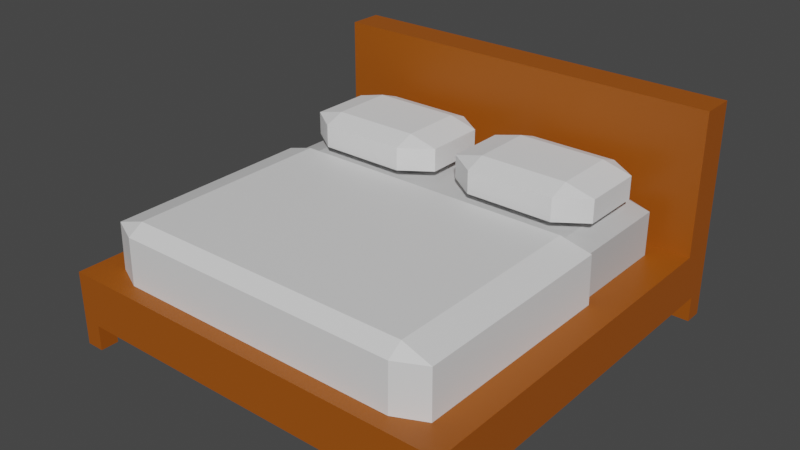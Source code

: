 # Source: bed.blend  (saved by Blender 3.6.11; exported with 4.5.12 LTS)
import bpy
from mathutils import Matrix  # noqa: F401  (used for matrix-valued properties, if any)

bpy.ops.wm.read_factory_settings(use_empty=True)
scene = bpy.context.scene
scene.name = 'Scene'

# ---- collections
col_collection = bpy.data.collections.new('Collection'); scene.collection.children.link(col_collection)

# ---- materials (node trees are filled in below, after node groups)
mat_material_001 = bpy.data.materials.new('Material.001')
mat_material_001.use_transparent_shadow = False
mat_material = bpy.data.materials.new('Material')
mat_material.alpha_threshold = 0.0
mat_material.use_transparent_shadow = False
mat_material.roughness = 0.5
mat_material.line_color = (0.0, 0.0, 0.0, 1.0)
mat_pillow = bpy.data.materials.new('Pillow')
mat_pillow.use_transparent_shadow = False

# ---- material node trees
mat_material_001.use_nodes = True; mat_material_001.node_tree.nodes.clear()
_N = mat_material_001.node_tree.nodes; _L = mat_material_001.node_tree.links
n0 = _N.new('ShaderNodeBsdfPrincipled'); n0.name = 'Principled BSDF'; n0.location = (10, 300)
n0.distribution = 'GGX'
n0.subsurface_method = 'RANDOM_WALK_SKIN'
n0.inputs[0].default_value = (0.35, 0.08278, 0.002251, 1.0)
n0.inputs[3].default_value = 1.45
n0.inputs[27].default_value = (0.0, 0.0, 0.0, 1.0)
n0.inputs[28].default_value = 1.0
n1 = _N.new('ShaderNodeOutputMaterial'); n1.name = 'Material Output'; n1.location = (300, 300)
_L.new(n0.outputs[0], n1.inputs[0])
n1.is_active_output = True
mat_material.use_nodes = True; mat_material.node_tree.nodes.clear()
_N = mat_material.node_tree.nodes; _L = mat_material.node_tree.links
n0 = _N.new('ShaderNodeOutputMaterial'); n0.name = 'Material Output'; n0.location = (300, 300)
n1 = _N.new('ShaderNodeBsdfPrincipled'); n1.name = 'Principled BSDF'; n1.location = (10, 300)
n1.distribution = 'GGX'
n1.subsurface_method = 'RANDOM_WALK_SKIN'
n1.inputs[0].default_value = (0.5786, 0.5786, 0.5786, 1.0)
n1.inputs[3].default_value = 1.45
n1.inputs[27].default_value = (0.0, 0.0, 0.0, 1.0)
n1.inputs[28].default_value = 1.0
_L.new(n1.outputs[0], n0.inputs[0])
n0.is_active_output = True
mat_pillow.use_nodes = True; mat_pillow.node_tree.nodes.clear()
_N = mat_pillow.node_tree.nodes; _L = mat_pillow.node_tree.links
n0 = _N.new('ShaderNodeBsdfPrincipled'); n0.name = 'Principled BSDF'; n0.location = (10, 300)
n0.distribution = 'GGX'
n0.subsurface_method = 'RANDOM_WALK_SKIN'
n0.inputs[3].default_value = 1.45
n0.inputs[27].default_value = (0.0, 0.0, 0.0, 1.0)
n0.inputs[28].default_value = 1.0
n1 = _N.new('ShaderNodeOutputMaterial'); n1.name = 'Material Output'; n1.location = (300, 300)
_L.new(n0.outputs[0], n1.inputs[0])
n1.is_active_output = True

# ---- world
world_world = bpy.data.worlds.new('World'); scene.world = world_world
world_world.use_nodes = True; world_world.node_tree.nodes.clear()
_N = world_world.node_tree.nodes; _L = world_world.node_tree.links
n0 = _N.new('ShaderNodeOutputWorld'); n0.name = 'World Output'; n0.location = (300, 300)
n1 = _N.new('ShaderNodeBackground'); n1.name = 'Background'; n1.location = (10, 300)
n1.inputs[0].default_value = (0.05088, 0.05088, 0.05088, 1.0)
_L.new(n1.outputs[0], n0.inputs[0])
n0.is_active_output = True
world_world.color = (0.05088, 0.05088, 0.05088)
world_world.use_sun_shadow = False
world_world.sun_shadow_jitter_overblur = 0.0

# ---- meshes
me_cube_001 = bpy.data.meshes.new('Cube.001')
me_cube_001.from_pydata([(-2.523, -3.242, -1.0), (-2.773, -3.492, -0.3215), (-2.523, 1.804, -1.0), (-2.773, 2.054, -0.3215), (2.523, -3.242, -1.0), (2.773, -3.492, -0.3215), (2.523, 1.804, -1.0), (2.773, 2.054, -0.3215), (-2.773, 2.054, -1.0), (-2.773, -3.492, -1.0), (2.773, 2.054, -1.0), (2.773, -3.492, -1.0), (-2.523, 2.054, -1.0), (2.523, 2.054, -1.0), (2.773, 1.804, -1.0), (-2.773, 1.804, -1.0), (2.773, -3.242, -1.0), (-2.773, -3.243, -1.0), (-2.523, -3.492, -1.0), (2.523, -3.492, -1.0), (-2.773, -3.243, -1.352), (-2.773, -3.492, -1.352), (-2.523, 2.054, -1.352), (-2.773, 2.054, -1.352), (2.773, 1.804, -1.352), (2.773, 2.054, -1.352), (2.523, -3.492, -1.352), (2.773, -3.492, -1.352), (-2.523, 1.804, -1.352), (2.523, 2.054, -1.352), (2.523, 1.804, -1.352), (-2.773, 1.804, -1.352), (2.773, -3.242, -1.352), (2.523, -3.242, -1.352), (-2.523, -3.242, -1.352), (-2.523, -3.492, -1.352), (-2.773, 1.583, -0.3215), (2.773, 1.583, -0.3215), (-2.773, 1.583, 1.623), (-2.773, 2.054, 1.623), (2.773, 2.054, 1.623), (2.773, 1.583, 1.623)], [], [(9, 1, 36, 3, 8, 15, 17), (8, 3, 7, 10, 13, 12), (10, 7, 37, 5, 11, 16, 14), (11, 5, 1, 9, 18, 19), (2, 6, 4, 0), (7, 3, 39, 40), (24, 30, 29, 25), (4, 16, 32, 33), (12, 2, 28, 22), (0, 4, 19, 18), (16, 11, 27, 32), (28, 31, 23, 22), (13, 6, 2, 12), (35, 21, 20, 34), (15, 2, 0, 17), (16, 4, 6, 14), (19, 4, 33, 26), (10, 14, 24, 25), (26, 33, 32, 27), (13, 10, 25, 29), (9, 17, 20, 21), (6, 13, 29, 30), (17, 0, 34, 20), (18, 9, 21, 35), (11, 19, 26, 27), (14, 6, 30, 24), (0, 18, 35, 34), (15, 8, 23, 31), (8, 12, 22, 23), (2, 15, 31, 28), (40, 39, 38, 41), (37, 36, 1, 5), (37, 7, 40, 41), (3, 36, 38, 39), (36, 37, 41, 38)])
_uv = me_cube_001.uv_layers.new(name='UVMap')
_uv.uv.foreach_set('vector', [0.375, 0.0, 0.625, 0.0, 0.625, 0.2288, 0.625, 0.25, 0.375, 0.25, 0.375, 0.2388, 0.375, 0.01121, 0.375, 0.25, 0.625, 0.25, 0.625, 0.5, 0.375, 0.5, 0.375, 0.4888, 0.375, 0.2612, 0.375, 0.5, 0.625, 0.5, 0.625, 0.5212, 0.625, 0.75, 0.375, 0.75, 0.375, 0.7388, 0.375, 0.5112, 0.375, 0.75, 0.625, 0.75, 0.625, 1.0, 0.375, 1.0, 0.375, 0.9888, 0.375, 0.7612, 0.1362, 0.5112, 0.3638, 0.5112, 0.3638, 0.7388, 0.1362, 0.7388, 0.625, 0.5, 0.625, 0.25, 0.625, 0.25, 0.625, 0.5, 0.375, 0.5112, 0.3638, 0.5112, 0.3638, 0.5, 0.375, 0.5, 0.3638, 0.7388, 0.375, 0.7388, 0.375, 0.7388, 0.3638, 0.7388, 0.1362, 0.5, 0.1362, 0.5112, 0.1362, 0.5112, 0.1362, 0.5, 0.1362, 0.7388, 0.3638, 0.7388, 0.3638, 0.75, 0.1362, 0.75, 0.375, 0.7388, 0.375, 0.75, 0.375, 0.75, 0.375, 0.7388, 0.1362, 0.5112, 0.125, 0.5112, 0.125, 0.5, 0.1362, 0.5, 0.3638, 0.5, 0.3638, 0.5112, 0.1362, 0.5112, 0.1362, 0.5, 0.1362, 0.75, 0.125, 0.75, 0.125, 0.7388, 0.1362, 0.7388, 0.125, 0.5112, 0.1362, 0.5112, 0.1362, 0.7388, 0.125, 0.7388, 0.375, 0.7388, 0.3638, 0.7388, 0.3638, 0.5112, 0.375, 0.5112, 0.3638, 0.75, 0.3638, 0.7388, 0.3638, 0.7388, 0.3638, 0.75, 0.375, 0.5, 0.375, 0.5112, 0.375, 0.5112, 0.375, 0.5, 0.3638, 0.75, 0.3638, 0.7388, 0.375, 0.7388, 0.375, 0.75, 0.375, 0.4888, 0.375, 0.5, 0.375, 0.5, 0.375, 0.4888, 0.375, 0.0, 0.375, 0.01121, 0.375, 0.01121, 0.375, 0.0, 0.3638, 0.5112, 0.3638, 0.5, 0.3638, 0.5, 0.3638, 0.5112, 0.125, 0.7388, 0.1362, 0.7388, 0.1362, 0.7388, 0.125, 0.7388, 0.375, 0.9888, 0.375, 1.0, 0.375, 1.0, 0.375, 0.9888, 0.375, 0.75, 0.375, 0.7612, 0.375, 0.7612, 0.375, 0.75, 0.375, 0.5112, 0.3638, 0.5112, 0.3638, 0.5112, 0.375, 0.5112, 0.1362, 0.7388, 0.1362, 0.75, 0.1362, 0.75, 0.1362, 0.7388, 0.375, 0.2388, 0.375, 0.25, 0.375, 0.25, 0.375, 0.2388, 0.375, 0.25, 0.375, 0.2612, 0.375, 0.2612, 0.375, 0.25, 0.1362, 0.5112, 0.125, 0.5112, 0.125, 0.5112, 0.1362, 0.5112, 0.625, 0.5, 0.875, 0.5, 0.875, 0.5212, 0.625, 0.5212, 0.625, 0.5212, 0.875, 0.5212, 0.875, 0.75, 0.625, 0.75, 0.625, 0.5212, 0.625, 0.5, 0.625, 0.5, 0.625, 0.5212, 0.625, 0.25, 0.625, 0.2288, 0.625, 0.2288, 0.625, 0.25, 0.875, 0.5212, 0.625, 0.5212, 0.625, 0.5212, 0.875, 0.5212])
me_cube_001.materials.append(mat_material_001)
me_cube_001.update()
me_cube_002 = bpy.data.meshes.new('Cube.002')
me_cube_002.from_pydata([(-1.962, -3.043, -0.4064), (-1.962, -3.193, -0.3198), (-2.309, -3.043, -0.3198), (-1.962, -3.193, 0.284), (-1.962, -3.043, 0.3707), (-2.309, -3.043, 0.284), (-1.962, 1.287, -0.4064), (-2.309, 1.287, -0.3198), (-1.962, 1.437, -0.3198), (-1.962, 1.287, 0.3707), (-1.962, 1.437, 0.284), (-2.309, 1.287, 0.284), (1.962, -3.043, -0.4064), (2.309, -3.043, -0.3198), (1.962, -3.193, -0.3198), (1.962, -3.043, 0.3707), (1.962, -3.193, 0.284), (2.309, -3.043, 0.284), (1.962, 1.287, -0.4064), (1.962, 1.437, -0.3198), (2.309, 1.287, -0.3198), (1.962, 1.287, 0.3707), (2.309, 1.287, 0.284), (1.962, 1.437, 0.284), (1.962, -0.2321, 0.3707), (-2.309, -0.1969, 0.284), (-1.962, -0.232, 0.3707), (2.309, -0.1971, 0.284), (-2.309, -0.1968, -0.3198), (2.309, -0.1971, -0.3198), (-1.962, -3.193, -0.3198), (-2.309, -3.043, -0.3198), (-1.962, -3.193, 0.284), (-1.962, -3.043, 0.3707), (-2.309, -3.043, 0.284), (2.309, -3.043, -0.3198), (1.962, -3.193, -0.3198), (1.962, -3.043, 0.3707), (1.962, -3.193, 0.284), (2.309, -3.043, 0.284), (1.962, -0.2321, 0.3707), (-2.309, -0.1969, 0.284), (-1.962, -0.232, 0.3707), (2.309, -0.1971, 0.284), (-2.309, -0.1968, -0.3198), (2.309, -0.1971, -0.3198)], [], [(14, 16, 3, 1), (20, 22, 27, 29), (21, 9, 26, 24), (2, 5, 25, 28), (8, 10, 23, 19), (0, 1, 2), (3, 4, 5), (6, 7, 8), (9, 10, 11), (12, 13, 14), (15, 16, 17), (18, 19, 20), (21, 22, 23), (6, 0, 2, 28, 7), (1, 3, 5, 2), (4, 26, 25, 5), (10, 8, 7, 11), (18, 6, 8, 19), (9, 21, 23, 10), (22, 20, 19, 23), (12, 18, 20, 29, 13), (21, 24, 27, 22), (16, 14, 13, 17), (0, 12, 14, 1), (15, 4, 3, 16), (6, 18, 12, 0), (25, 26, 9, 11), (24, 26, 4, 15), (27, 24, 15, 17), (28, 25, 11, 7), (29, 27, 17, 13), (36, 38, 32, 30), (31, 34, 41, 44), (32, 33, 34), (37, 38, 39), (30, 32, 34, 31), (33, 42, 41, 34), (38, 36, 35, 39), (37, 33, 32, 38), (40, 42, 33, 37), (43, 40, 37, 39), (45, 43, 39, 35)])
_uv = me_cube_002.uv_layers.new(name='UVMap')
_uv.uv.foreach_set('vector', [0.4029, 0.7688, 0.5971, 0.7688, 0.5971, 0.9812, 0.4029, 0.9813, 0.4029, 0.5081, 0.5971, 0.5081, 0.5971, 0.5882, 0.4029, 0.5882, 0.6438, 0.5081, 0.8563, 0.5081, 0.8563, 0.5901, 0.6438, 0.5901, 0.4029, 0.0081, 0.5971, 0.0081, 0.5971, 0.1618, 0.4029, 0.1618, 0.4029, 0.2688, 0.5971, 0.2687, 0.5971, 0.4812, 0.4029, 0.4813, 0.1437, 0.7419, 0.1437, 0.75, 0.125, 0.7419, 0.5971, 0.0, 0.625, 0.0081, 0.5971, 0.0081, 0.1438, 0.5081, 0.125, 0.5081, 0.1437, 0.5, 0.625, 0.2419, 0.5971, 0.25, 0.5971, 0.2419, 0.3562, 0.7419, 0.375, 0.7419, 0.3563, 0.75, 0.625, 0.7688, 0.5971, 0.7688, 0.5971, 0.75, 0.3563, 0.5081, 0.3563, 0.5, 0.375, 0.5081, 0.625, 0.4812, 0.5971, 0.5, 0.5971, 0.4812, 0.1438, 0.5081, 0.1437, 0.7419, 0.125, 0.7419, 0.125, 0.5882, 0.125, 0.5081, 0.4029, 0.0, 0.5971, 0.0, 0.5971, 0.0081, 0.4029, 0.0081, 0.625, 0.0081, 0.625, 0.1599, 0.5971, 0.1618, 0.5971, 0.0081, 0.5971, 0.2687, 0.4029, 0.2688, 0.4029, 0.2419, 0.5971, 0.2419, 0.3563, 0.5081, 0.1438, 0.5081, 0.1437, 0.5, 0.3563, 0.5, 0.625, 0.2688, 0.625, 0.4812, 0.5971, 0.4812, 0.5971, 0.2687, 0.5971, 0.5081, 0.4029, 0.5081, 0.4029, 0.4813, 0.5971, 0.4812, 0.3562, 0.7419, 0.3563, 0.5081, 0.4029, 0.5081, 0.4029, 0.5882, 0.4029, 0.7419, 0.6438, 0.5081, 0.6438, 0.5901, 0.5971, 0.5882, 0.5971, 0.5081, 0.5971, 0.7688, 0.4029, 0.7688, 0.4029, 0.7419, 0.5971, 0.7419, 0.1437, 0.7419, 0.3562, 0.7419, 0.3563, 0.75, 0.1437, 0.75, 0.625, 0.7688, 0.625, 0.9812, 0.5971, 0.9812, 0.5971, 0.7688, 0.1438, 0.5081, 0.3563, 0.5081, 0.3562, 0.7419, 0.1437, 0.7419, 0.5971, 0.1618, 0.625, 0.1599, 0.625, 0.2419, 0.5971, 0.2419, 0.6438, 0.5901, 0.8563, 0.5901, 0.8562, 0.7419, 0.6438, 0.7419, 0.5971, 0.5882, 0.6438, 0.5901, 0.6438, 0.7419, 0.5971, 0.7419, 0.4029, 0.1618, 0.5971, 0.1618, 0.5971, 0.2419, 0.4029, 0.2419, 0.4029, 0.5882, 0.5971, 0.5882, 0.5971, 0.7419, 0.4029, 0.7419, 0.4029, 0.7688, 0.5971, 0.7688, 0.5971, 0.9812, 0.4029, 0.9813, 0.4029, 0.0081, 0.5971, 0.0081, 0.5971, 0.1618, 0.4029, 0.1618, 0.5971, 0.0, 0.625, 0.0081, 0.5971, 0.0081, 0.625, 0.7688, 0.5971, 0.7688, 0.5971, 0.75, 0.4029, 0.0, 0.5971, 0.0, 0.5971, 0.0081, 0.4029, 0.0081, 0.625, 0.0081, 0.625, 0.1599, 0.5971, 0.1618, 0.5971, 0.0081, 0.5971, 0.7688, 0.4029, 0.7688, 0.4029, 0.7419, 0.5971, 0.7419, 0.625, 0.7688, 0.625, 0.9812, 0.5971, 0.9812, 0.5971, 0.7688, 0.6438, 0.5901, 0.8563, 0.5901, 0.8562, 0.7419, 0.6438, 0.7419, 0.5971, 0.5882, 0.6438, 0.5901, 0.6438, 0.7419, 0.5971, 0.7419, 0.4029, 0.5882, 0.5971, 0.5882, 0.5971, 0.7419, 0.4029, 0.7419])
me_cube_002.materials.append(mat_material)
me_cube_002.update()
me_cube_003 = bpy.data.meshes.new('Cube.003')
me_cube_003.from_pydata([(-1.769, 0.1786, 0.3871), (-1.769, -0.1033, 0.491), (-2.169, 0.1786, 0.491), (-1.769, -0.1033, 0.8027), (-1.769, 0.1786, 0.9066), (-2.169, 0.1786, 0.8027), (-1.769, 1.024, 0.3871), (-2.169, 1.024, 0.491), (-1.769, 1.306, 0.491), (-1.769, 1.024, 0.9066), (-1.769, 1.306, 0.8027), (-2.169, 1.024, 0.8027), (-0.5688, 0.1786, 0.3871), (-0.1688, 0.1786, 0.491), (-0.5688, -0.1033, 0.491), (-0.5688, 0.1786, 0.9066), (-0.5688, -0.1033, 0.8027), (-0.1688, 0.1786, 0.8027), (-0.5688, 1.024, 0.3871), (-0.5688, 1.306, 0.491), (-0.1688, 1.024, 0.491), (-0.5688, 1.024, 0.9066), (-0.1688, 1.024, 0.8027), (-0.5688, 1.306, 0.8027)], [], [(14, 16, 3, 1), (20, 22, 17, 13), (21, 9, 4, 15), (2, 5, 11, 7), (8, 10, 23, 19), (0, 1, 2), (3, 4, 5), (6, 7, 8), (9, 10, 11), (12, 13, 14), (15, 16, 17), (18, 19, 20), (21, 22, 23), (6, 0, 2, 7), (1, 3, 5, 2), (4, 9, 11, 5), (10, 8, 7, 11), (18, 6, 8, 19), (9, 21, 23, 10), (22, 20, 19, 23), (12, 18, 20, 13), (21, 15, 17, 22), (16, 14, 13, 17), (0, 12, 14, 1), (15, 4, 3, 16), (6, 18, 12, 0)])
_uv = me_cube_003.uv_layers.new(name='UVMap')
_uv.uv.foreach_set('vector', [0.425, 0.8, 0.575, 0.8, 0.575, 0.95, 0.425, 0.95, 0.425, 0.55, 0.575, 0.55, 0.575, 0.7, 0.425, 0.7, 0.675, 0.55, 0.825, 0.55, 0.825, 0.7, 0.675, 0.7, 0.425, 0.05, 0.575, 0.05, 0.575, 0.2, 0.425, 0.2, 0.425, 0.3, 0.575, 0.3, 0.575, 0.45, 0.425, 0.45, 0.175, 0.7, 0.175, 0.75, 0.125, 0.7, 0.575, 0.0, 0.625, 0.05, 0.575, 0.05, 0.175, 0.55, 0.125, 0.55, 0.175, 0.5, 0.625, 0.2, 0.575, 0.25, 0.575, 0.2, 0.325, 0.7, 0.375, 0.7, 0.325, 0.75, 0.625, 0.8, 0.575, 0.8, 0.575, 0.75, 0.325, 0.55, 0.325, 0.5, 0.375, 0.55, 0.625, 0.45, 0.575, 0.5, 0.575, 0.45, 0.175, 0.55, 0.175, 0.7, 0.125, 0.7, 0.125, 0.55, 0.425, 0.0, 0.575, 0.0, 0.575, 0.05, 0.425, 0.05, 0.625, 0.05, 0.625, 0.2, 0.575, 0.2, 0.575, 0.05, 0.575, 0.3, 0.425, 0.3, 0.425, 0.2, 0.575, 0.2, 0.325, 0.55, 0.175, 0.55, 0.175, 0.5, 0.325, 0.5, 0.625, 0.3, 0.625, 0.45, 0.575, 0.45, 0.575, 0.3, 0.575, 0.55, 0.425, 0.55, 0.425, 0.45, 0.575, 0.45, 0.325, 0.7, 0.325, 0.55, 0.425, 0.55, 0.425, 0.7, 0.675, 0.55, 0.675, 0.7, 0.575, 0.7, 0.575, 0.55, 0.575, 0.8, 0.425, 0.8, 0.425, 0.7, 0.575, 0.7, 0.175, 0.7, 0.325, 0.7, 0.325, 0.75, 0.175, 0.75, 0.625, 0.8, 0.625, 0.95, 0.575, 0.95, 0.575, 0.8, 0.175, 0.55, 0.325, 0.55, 0.325, 0.7, 0.175, 0.7])
me_cube_003.update()
me_cube_004 = bpy.data.meshes.new('Cube.004')
me_cube_004.from_pydata([(0.3419, 0.2013, 0.3871), (0.3419, -0.08056, 0.491), (-0.05812, 0.2013, 0.491), (0.3419, -0.08056, 0.8027), (0.3419, 0.2013, 0.9066), (-0.05812, 0.2013, 0.8027), (0.3419, 1.047, 0.3871), (-0.05812, 1.047, 0.491), (0.3419, 1.329, 0.491), (0.3419, 1.047, 0.9066), (0.3419, 1.329, 0.8027), (-0.05812, 1.047, 0.8027), (1.542, 0.2013, 0.3871), (1.942, 0.2013, 0.491), (1.542, -0.08056, 0.491), (1.542, 0.2013, 0.9066), (1.542, -0.08056, 0.8027), (1.942, 0.2013, 0.8027), (1.542, 1.047, 0.3871), (1.542, 1.329, 0.491), (1.942, 1.047, 0.491), (1.542, 1.047, 0.9066), (1.942, 1.047, 0.8027), (1.542, 1.329, 0.8027)], [], [(14, 16, 3, 1), (20, 22, 17, 13), (21, 9, 4, 15), (2, 5, 11, 7), (8, 10, 23, 19), (0, 1, 2), (3, 4, 5), (6, 7, 8), (9, 10, 11), (12, 13, 14), (15, 16, 17), (18, 19, 20), (21, 22, 23), (6, 0, 2, 7), (1, 3, 5, 2), (4, 9, 11, 5), (10, 8, 7, 11), (18, 6, 8, 19), (9, 21, 23, 10), (22, 20, 19, 23), (12, 18, 20, 13), (21, 15, 17, 22), (16, 14, 13, 17), (0, 12, 14, 1), (15, 4, 3, 16), (6, 18, 12, 0)])
_uv = me_cube_004.uv_layers.new(name='UVMap')
_uv.uv.foreach_set('vector', [0.425, 0.8, 0.575, 0.8, 0.575, 0.95, 0.425, 0.95, 0.425, 0.55, 0.575, 0.55, 0.575, 0.7, 0.425, 0.7, 0.675, 0.55, 0.825, 0.55, 0.825, 0.7, 0.675, 0.7, 0.425, 0.05, 0.575, 0.05, 0.575, 0.2, 0.425, 0.2, 0.425, 0.3, 0.575, 0.3, 0.575, 0.45, 0.425, 0.45, 0.175, 0.7, 0.175, 0.75, 0.125, 0.7, 0.575, 0.0, 0.625, 0.05, 0.575, 0.05, 0.175, 0.55, 0.125, 0.55, 0.175, 0.5, 0.625, 0.2, 0.575, 0.25, 0.575, 0.2, 0.325, 0.7, 0.375, 0.7, 0.325, 0.75, 0.625, 0.8, 0.575, 0.8, 0.575, 0.75, 0.325, 0.55, 0.325, 0.5, 0.375, 0.55, 0.625, 0.45, 0.575, 0.5, 0.575, 0.45, 0.175, 0.55, 0.175, 0.7, 0.125, 0.7, 0.125, 0.55, 0.425, 0.0, 0.575, 0.0, 0.575, 0.05, 0.425, 0.05, 0.625, 0.05, 0.625, 0.2, 0.575, 0.2, 0.575, 0.05, 0.575, 0.3, 0.425, 0.3, 0.425, 0.2, 0.575, 0.2, 0.325, 0.55, 0.175, 0.55, 0.175, 0.5, 0.325, 0.5, 0.625, 0.3, 0.625, 0.45, 0.575, 0.45, 0.575, 0.3, 0.575, 0.55, 0.425, 0.55, 0.425, 0.45, 0.575, 0.45, 0.325, 0.7, 0.325, 0.55, 0.425, 0.55, 0.425, 0.7, 0.675, 0.55, 0.675, 0.7, 0.575, 0.7, 0.575, 0.55, 0.575, 0.8, 0.425, 0.8, 0.425, 0.7, 0.575, 0.7, 0.175, 0.7, 0.325, 0.7, 0.325, 0.75, 0.175, 0.75, 0.625, 0.8, 0.625, 0.95, 0.575, 0.95, 0.575, 0.8, 0.175, 0.55, 0.325, 0.55, 0.325, 0.7, 0.175, 0.7])
me_cube_004.update()
me_cube_005 = bpy.data.meshes.new('Cube.005')
me_cube_005.from_pydata([(-1.962, -3.193, -0.3198), (-2.309, -3.043, -0.3198), (-1.962, -3.193, 0.284), (-1.962, -3.043, 0.3707), (-2.309, -3.043, 0.284), (2.309, -3.043, -0.3198), (1.962, -3.193, -0.3198), (1.962, -3.043, 0.3707), (1.962, -3.193, 0.284), (2.309, -3.043, 0.284), (1.962, -0.2321, 0.3707), (-2.309, -0.1969, 0.284), (-1.962, -0.232, 0.3707), (2.309, -0.1971, 0.284), (-2.309, -0.1968, -0.3198), (2.309, -0.1971, -0.3198)], [], [(6, 8, 2, 0), (1, 4, 11, 14), (2, 3, 4), (7, 8, 9), (0, 2, 4, 1), (3, 12, 11, 4), (8, 6, 5, 9), (7, 3, 2, 8), (10, 12, 3, 7), (13, 10, 7, 9), (15, 13, 9, 5)])
me_cube_005.polygons.foreach_set('material_index', [1, 1, 1, 1, 1, 1, 1, 1, 1, 1, 1])
_uv = me_cube_005.uv_layers.new(name='UVMap')
_uv.uv.foreach_set('vector', [0.4029, 0.7688, 0.5971, 0.7688, 0.5971, 0.9812, 0.4029, 0.9813, 0.4029, 0.0081, 0.5971, 0.0081, 0.5971, 0.1618, 0.4029, 0.1618, 0.5971, 0.0, 0.625, 0.0081, 0.5971, 0.0081, 0.625, 0.7688, 0.5971, 0.7688, 0.5971, 0.75, 0.4029, 0.0, 0.5971, 0.0, 0.5971, 0.0081, 0.4029, 0.0081, 0.625, 0.0081, 0.625, 0.1599, 0.5971, 0.1618, 0.5971, 0.0081, 0.5971, 0.7688, 0.4029, 0.7688, 0.4029, 0.7419, 0.5971, 0.7419, 0.625, 0.7688, 0.625, 0.9812, 0.5971, 0.9812, 0.5971, 0.7688, 0.6438, 0.5901, 0.8563, 0.5901, 0.8562, 0.7419, 0.6438, 0.7419, 0.5971, 0.5882, 0.6438, 0.5901, 0.6438, 0.7419, 0.5971, 0.7419, 0.4029, 0.5882, 0.5971, 0.5882, 0.5971, 0.7419, 0.4029, 0.7419])
me_cube_005.materials.append(mat_material)
me_cube_005.materials.append(mat_pillow)
me_cube_005.update()

# ---- objects
ob_empty = bpy.data.objects.new('Empty', None)
ob_bedbase = bpy.data.objects.new('BedBase', me_cube_001)
ob_cube = bpy.data.objects.new('Cube', me_cube_002)
ob_pillowleft = bpy.data.objects.new('PillowLeft', me_cube_003)
ob_pillowright = bpy.data.objects.new('PillowRight', me_cube_004)
ob_duvet = bpy.data.objects.new('Duvet', me_cube_005)

# ---- transforms, parenting, visibility, modifiers, constraints
ob_empty.location = (0.02451, 0.02451, -1.432)
ob_empty.scale = (1.714, 1.714, 1.714)
ob_empty.empty_display_type = 'IMAGE'
ob_empty.empty_display_size = 5.0
ob_empty.empty_image_offset = (-0.5131, -0.5523)
ob_bedbase.location = (0.0, 0.0, 0.0)
ob_cube.location = (0.0, 0.0, 0.0)
ob_pillowleft.location = (0.0, 0.0, 0.0)
ob_pillowright.location = (0.1959, 0.0, 0.0)
ob_duvet.location = (0.0, 0.0, 0.0)
_m = ob_duvet.modifiers.new('Solidify', 'SOLIDIFY')
_m.thickness = -0.09

# ---- collection membership
col_collection.objects.link(ob_empty)
col_collection.objects.link(ob_bedbase)
col_collection.objects.link(ob_cube)
col_collection.objects.link(ob_pillowleft)
col_collection.objects.link(ob_pillowright)
col_collection.objects.link(ob_duvet)

# ---- scene / render settings (as saved in the file)
scene.frame_start = 1; scene.frame_end = 250; scene.frame_set(1)
scene.render.engine = 'BLENDER_EEVEE_NEXT'
scene.cycles.sampling_pattern = 'TABULATED_SOBOL'
scene.view_settings.view_transform = 'Filmic'
bpy.context.view_layer.update()

# ---- added for rendering (the .blend has no active camera and no usable light): camera, sun
cam_auto = bpy.data.cameras.new('AutoCamera')
cam_auto.lens = 50.0
cam_auto.sensor_width = 36.0
cam_auto.clip_end = 1000.0
ob_auto_camera = bpy.data.objects.new('AutoCamera', cam_auto)
scene.collection.objects.link(ob_auto_camera)
ob_auto_camera.location = (7.76015, -10.0312, 6.34392)
ob_auto_camera.rotation_euler = (1.09748, -7.21219e-08, 0.694738)
scene.camera = ob_auto_camera
light_auto_sun = bpy.data.lights.new('AutoSun', 'SUN')
light_auto_sun.energy = 3.0
light_auto_sun.angle = 0.0523599
ob_auto_sun = bpy.data.objects.new('AutoSun', light_auto_sun)
scene.collection.objects.link(ob_auto_sun)
ob_auto_sun.rotation_euler = (0.872665, 0.174533, 0.523599)
bpy.context.view_layer.update()
